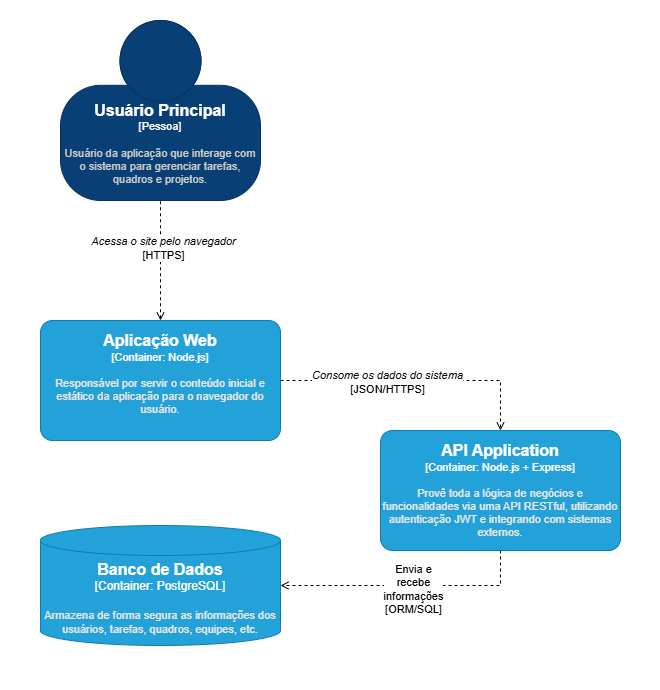

The diagram above was exported from draw.io. Its source (the exported page's mxGraphModel, read from the mxfile embedded in the PNG):
<mxGraphModel dx="1641" dy="844" grid="1" gridSize="10" guides="1" tooltips="1" connect="1" arrows="1" fold="1" page="1" pageScale="1" pageWidth="827" pageHeight="1169" math="0" shadow="0">
  <root>
    <mxCell id="0" />
    <mxCell id="1" parent="0" />
    <mxCell id="6kXKdwE3QQavQDLQwCmO-1" value="" style="rounded=0;whiteSpace=wrap;html=1;strokeColor=none;" parent="1" vertex="1">
      <mxGeometry x="40" width="660" height="690" as="geometry" />
    </mxCell>
    <object placeholders="1" c4Name="Usuário Principal" c4Type="Pessoa" c4Description="Usuário da aplicação que interage com o sistema para gerenciar tarefas, quadros e projetos." label="&lt;font style=&quot;font-size: 16px&quot;&gt;&lt;b&gt;%c4Name%&lt;/b&gt;&lt;/font&gt;&lt;div&gt;[%c4Type%]&lt;/div&gt;&lt;br&gt;&lt;div&gt;&lt;font style=&quot;font-size: 11px&quot;&gt;&lt;font color=&quot;#cccccc&quot;&gt;%c4Description%&lt;/font&gt;&lt;/div&gt;" id="6kXKdwE3QQavQDLQwCmO-2">
      <mxCell style="html=1;fontSize=11;dashed=0;whiteSpace=wrap;fillColor=#083F75;strokeColor=#06315C;fontColor=#ffffff;shape=mxgraph.c4.person2;align=center;metaEdit=1;points=[[0.5,0,0],[1,0.5,0],[1,0.75,0],[0.75,1,0],[0.5,1,0],[0.25,1,0],[0,0.75,0],[0,0.5,0]];resizable=0;" parent="1" vertex="1">
        <mxGeometry x="100" y="20" width="200" height="180" as="geometry" />
      </mxCell>
    </object>
    <object placeholders="1" c4Name="Aplicação Web" c4Type="Container" c4Technology="Node.js" c4Description="Responsável por servir o conteúdo inicial e estático da aplicação para o navegador do usuário.&#10;&#10;" label="&lt;font style=&quot;font-size: 16px&quot;&gt;&lt;b&gt;%c4Name%&lt;/b&gt;&lt;/font&gt;&lt;div&gt;[%c4Type%: %c4Technology%]&lt;/div&gt;&lt;br&gt;&lt;div&gt;&lt;font style=&quot;font-size: 11px&quot;&gt;&lt;font color=&quot;#E6E6E6&quot;&gt;%c4Description%&lt;/font&gt;&lt;/div&gt;" id="7GyU5Cn91QvpNVE6oZHS-2">
      <mxCell style="rounded=1;whiteSpace=wrap;html=1;fontSize=11;labelBackgroundColor=none;fillColor=#23A2D9;fontColor=#ffffff;align=center;arcSize=10;strokeColor=#0E7DAD;metaEdit=1;resizable=0;points=[[0.25,0,0],[0.5,0,0],[0.75,0,0],[1,0.25,0],[1,0.5,0],[1,0.75,0],[0.75,1,0],[0.5,1,0],[0.25,1,0],[0,0.75,0],[0,0.5,0],[0,0.25,0]];" parent="1" vertex="1">
        <mxGeometry x="80" y="320" width="240" height="120" as="geometry" />
      </mxCell>
    </object>
    <mxCell id="7GyU5Cn91QvpNVE6oZHS-16" style="edgeStyle=orthogonalEdgeStyle;rounded=0;orthogonalLoop=1;jettySize=auto;html=1;dashed=1;endArrow=open;endFill=0;entryX=1;entryY=0.5;entryDx=0;entryDy=0;entryPerimeter=0;exitX=0.5;exitY=1;exitDx=0;exitDy=0;exitPerimeter=0;" parent="1" source="7GyU5Cn91QvpNVE6oZHS-5" target="7GyU5Cn91QvpNVE6oZHS-6" edge="1">
      <mxGeometry relative="1" as="geometry" />
    </mxCell>
    <mxCell id="7GyU5Cn91QvpNVE6oZHS-17" value="Envia e&lt;div&gt;recebe&lt;/div&gt;&lt;div&gt;informações&lt;/div&gt;&lt;div&gt;[ORM/SQL]&lt;/div&gt;" style="edgeLabel;html=1;align=center;verticalAlign=middle;resizable=0;points=[];" parent="7GyU5Cn91QvpNVE6oZHS-16" vertex="1" connectable="0">
      <mxGeometry x="-0.0336" y="3" relative="1" as="geometry">
        <mxPoint as="offset" />
      </mxGeometry>
    </mxCell>
    <object placeholders="1" c4Name="API Application" c4Type="Container" c4Technology="Node.js + Express" c4Description="Provê toda a lógica de negócios e funcionalidades via uma API RESTful, utilizando autenticação JWT e integrando com sistemas externos." label="&lt;font style=&quot;font-size: 16px&quot;&gt;&lt;b&gt;%c4Name%&lt;/b&gt;&lt;/font&gt;&lt;div&gt;[%c4Type%: %c4Technology%]&lt;/div&gt;&lt;br&gt;&lt;div&gt;&lt;font style=&quot;font-size: 11px&quot;&gt;&lt;font color=&quot;#E6E6E6&quot;&gt;%c4Description%&lt;/font&gt;&lt;/div&gt;" id="7GyU5Cn91QvpNVE6oZHS-5">
      <mxCell style="rounded=1;whiteSpace=wrap;html=1;fontSize=11;labelBackgroundColor=none;fillColor=#23A2D9;fontColor=#ffffff;align=center;arcSize=10;strokeColor=#0E7DAD;metaEdit=1;resizable=0;points=[[0.25,0,0],[0.5,0,0],[0.75,0,0],[1,0.25,0],[1,0.5,0],[1,0.75,0],[0.75,1,0],[0.5,1,0],[0.25,1,0],[0,0.75,0],[0,0.5,0],[0,0.25,0]];" parent="1" vertex="1">
        <mxGeometry x="420" y="430" width="240" height="120" as="geometry" />
      </mxCell>
    </object>
    <object placeholders="1" c4Name="Banco de Dados" c4Type="Container" c4Technology="PostgreSQL" c4Description="Armazena de forma segura as informações dos usuários, tarefas, quadros, equipes, etc." label="&lt;font style=&quot;font-size: 16px&quot;&gt;&lt;b&gt;%c4Name%&lt;/b&gt;&lt;/font&gt;&lt;div&gt;[%c4Type%:&amp;nbsp;%c4Technology%]&lt;/div&gt;&lt;br&gt;&lt;div&gt;&lt;font style=&quot;font-size: 11px&quot;&gt;&lt;font color=&quot;#E6E6E6&quot;&gt;%c4Description%&lt;/font&gt;&lt;/div&gt;" id="7GyU5Cn91QvpNVE6oZHS-6">
      <mxCell style="shape=cylinder3;size=15;whiteSpace=wrap;html=1;boundedLbl=1;rounded=0;labelBackgroundColor=none;fillColor=#23A2D9;fontSize=12;fontColor=#ffffff;align=center;strokeColor=#0E7DAD;metaEdit=1;points=[[0.5,0,0],[1,0.25,0],[1,0.5,0],[1,0.75,0],[0.5,1,0],[0,0.75,0],[0,0.5,0],[0,0.25,0]];resizable=0;" parent="1" vertex="1">
        <mxGeometry x="80" y="525" width="240" height="120" as="geometry" />
      </mxCell>
    </object>
    <mxCell id="7GyU5Cn91QvpNVE6oZHS-11" value="" style="endArrow=none;html=1;rounded=0;entryX=0.5;entryY=1;entryDx=0;entryDy=0;entryPerimeter=0;exitX=0.5;exitY=0;exitDx=0;exitDy=0;exitPerimeter=0;startArrow=open;startFill=0;dashed=1;" parent="1" source="7GyU5Cn91QvpNVE6oZHS-2" target="6kXKdwE3QQavQDLQwCmO-2" edge="1">
      <mxGeometry width="50" height="50" relative="1" as="geometry">
        <mxPoint x="170" y="290" as="sourcePoint" />
        <mxPoint x="290" y="270" as="targetPoint" />
      </mxGeometry>
    </mxCell>
    <mxCell id="7GyU5Cn91QvpNVE6oZHS-18" value="&lt;em data-end=&quot;397&quot; data-start=&quot;357&quot;&gt;Acessa o site pelo navegador&lt;/em&gt;&lt;br data-end=&quot;400&quot; data-start=&quot;397&quot;&gt;&lt;div&gt;[HTTPS]&lt;/div&gt;" style="edgeLabel;html=1;align=center;verticalAlign=middle;resizable=0;points=[];" parent="7GyU5Cn91QvpNVE6oZHS-11" vertex="1" connectable="0">
      <mxGeometry x="0.0346" y="2" relative="1" as="geometry">
        <mxPoint x="4" y="-11" as="offset" />
      </mxGeometry>
    </mxCell>
    <mxCell id="7GyU5Cn91QvpNVE6oZHS-15" style="edgeStyle=orthogonalEdgeStyle;rounded=0;orthogonalLoop=1;jettySize=auto;html=1;entryX=0.5;entryY=0;entryDx=0;entryDy=0;entryPerimeter=0;dashed=1;endArrow=open;endFill=0;exitX=1;exitY=0.5;exitDx=0;exitDy=0;exitPerimeter=0;" parent="1" source="7GyU5Cn91QvpNVE6oZHS-2" target="7GyU5Cn91QvpNVE6oZHS-5" edge="1">
      <mxGeometry relative="1" as="geometry">
        <mxPoint x="580" y="430" as="sourcePoint" />
      </mxGeometry>
    </mxCell>
    <mxCell id="7GyU5Cn91QvpNVE6oZHS-20" value="&lt;em data-end=&quot;952&quot; data-start=&quot;905&quot;&gt;Consome os dados do sistema&lt;/em&gt;&lt;br data-end=&quot;955&quot; data-start=&quot;952&quot;&gt;&lt;div&gt;[JSON/HTTPS]&lt;/div&gt;" style="edgeLabel;html=1;align=center;verticalAlign=middle;resizable=0;points=[];" parent="7GyU5Cn91QvpNVE6oZHS-15" vertex="1" connectable="0">
      <mxGeometry x="-0.2159" y="-1" relative="1" as="geometry">
        <mxPoint as="offset" />
      </mxGeometry>
    </mxCell>
  </root>
</mxGraphModel>